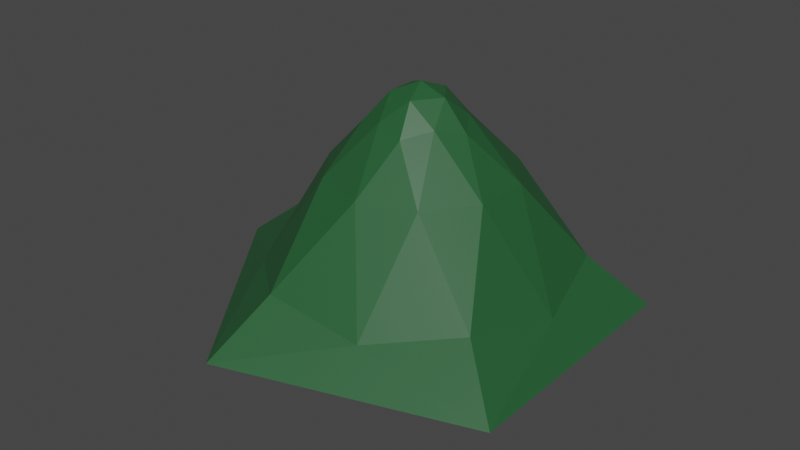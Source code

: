 # Source: MONTANHA.blend  (saved by Blender 3.3.6; exported with 4.5.12 LTS)
import bpy
from mathutils import Matrix  # noqa: F401  (used for matrix-valued properties, if any)

bpy.ops.wm.read_factory_settings(use_empty=True)
scene = bpy.context.scene
scene.name = 'Scene'

# ---- collections
col_collection = bpy.data.collections.new('Collection'); scene.collection.children.link(col_collection)

# ---- materials (node trees are filled in below, after node groups)
mat_material_001 = bpy.data.materials.new('Material.001')
mat_material_001.use_transparent_shadow = False

# ---- material node trees
mat_material_001.use_nodes = True; mat_material_001.node_tree.nodes.clear()
_N = mat_material_001.node_tree.nodes; _L = mat_material_001.node_tree.links
n0 = _N.new('ShaderNodeBsdfPrincipled'); n0.name = 'Principled BSDF'; n0.location = (10, 300)
n0.distribution = 'GGX'
n0.subsurface_method = 'RANDOM_WALK_SKIN'
n0.inputs[0].default_value = (0.01818, 0.1011, 0.03237, 1.0)
n0.inputs[3].default_value = 1.45
n0.inputs[27].default_value = (0.0, 0.0, 0.0, 1.0)
n0.inputs[28].default_value = 1.0
n1 = _N.new('ShaderNodeOutputMaterial'); n1.name = 'Material Output'; n1.location = (300, 300)
_L.new(n0.outputs[0], n1.inputs[0])
n1.is_active_output = True

# ---- world
world_world = bpy.data.worlds.new('World'); scene.world = world_world
world_world.use_nodes = True; world_world.node_tree.nodes.clear()
_N = world_world.node_tree.nodes; _L = world_world.node_tree.links
n0 = _N.new('ShaderNodeOutputWorld'); n0.name = 'World Output'; n0.location = (300, 300)
n1 = _N.new('ShaderNodeBackground'); n1.name = 'Background'; n1.location = (10, 300)
n1.inputs[0].default_value = (0.05088, 0.05088, 0.05088, 1.0)
_L.new(n1.outputs[0], n0.inputs[0])
n0.is_active_output = True
world_world.color = (0.05088, 0.05088, 0.05088)
world_world.use_sun_shadow = False
world_world.sun_shadow_jitter_overblur = 0.0

# ---- meshes
me_icosphere = bpy.data.meshes.new('Icosphere')
me_icosphere.from_pydata([(-2.101e-05, -0.2156, -11.32), (7.99, -5.805, -4.945), (-3.052, -9.393, -4.945), (-9.877, -4.47e-08, -4.945), (-3.052, 9.393, -4.945), (7.99, 5.805, -4.945), (0.9922, -3.054, 1.606), (-2.598, -1.887, 1.606), (-2.598, 1.887, 1.606), (0.9922, 3.054, 1.606), (3.211, 0.0, 1.606), (-4.036e-07, 3.026e-09, 3.479), (-4.266, -13.35, -7.403), (11.17, -8.331, -7.403), (2.903, -8.934, -5.812), (9.393, -4.47e-08, -5.812), (11.17, 7.9, -7.403), (-13.81, -0.2156, -7.403), (-7.599, -5.521, -5.812), (-4.266, 12.92, -7.403), (-7.599, 5.521, -5.812), (2.903, 8.934, -5.812), (5.546, -1.587, -0.7462), (5.546, 2.018, -0.7462), (-2.041e-06, -5.616, -0.7462), (3.428, -4.502, -0.7462), (-5.546, -1.587, -0.7462), (-3.428, -4.502, -0.7462), (-3.428, 4.934, -0.7462), (-5.546, 2.018, -0.7462), (3.428, 4.934, -0.7462), (-2.041e-06, 6.047, -0.7462), (2.201, -1.599, 1.962), (-0.8407, -2.587, 1.962), (-2.721, 3.026e-09, 1.962), (-0.8407, 2.587, 1.962), (2.201, 1.599, 1.962), (0.5196, -1.599, 3.001), (1.681, 3.026e-09, 3.001), (-1.36, -0.9883, 3.001), (-1.36, 0.9883, 3.001), (0.5196, 1.599, 3.001)], [], [(0, 13, 12), (1, 13, 15), (0, 12, 17), (0, 17, 19), (0, 19, 16), (1, 15, 22), (2, 14, 24), (3, 18, 26), (4, 20, 28), (5, 21, 30), (1, 22, 25), (2, 24, 27), (3, 26, 29), (4, 28, 31), (5, 30, 23), (6, 32, 37), (7, 33, 39), (8, 34, 40), (9, 35, 41), (10, 36, 38), (38, 41, 11), (38, 36, 41), (36, 9, 41), (41, 40, 11), (41, 35, 40), (35, 8, 40), (40, 39, 11), (40, 34, 39), (34, 7, 39), (39, 37, 11), (39, 33, 37), (33, 6, 37), (37, 38, 11), (37, 32, 38), (32, 10, 38), (23, 36, 10), (23, 30, 36), (30, 9, 36), (31, 35, 9), (31, 28, 35), (28, 8, 35), (29, 34, 8), (29, 26, 34), (26, 7, 34), (27, 33, 7), (27, 24, 33), (24, 6, 33), (25, 32, 6), (25, 22, 32), (22, 10, 32), (30, 31, 9), (30, 21, 31), (21, 4, 31), (28, 29, 8), (28, 20, 29), (20, 3, 29), (26, 27, 7), (26, 18, 27), (18, 2, 27), (24, 25, 6), (24, 14, 25), (14, 1, 25), (22, 23, 10), (22, 15, 23), (15, 5, 23), (16, 21, 5), (16, 19, 21), (19, 4, 21), (19, 20, 4), (19, 17, 20), (17, 3, 20), (17, 18, 3), (17, 12, 18), (12, 2, 18), (15, 16, 5), (15, 13, 16), (13, 0, 16), (12, 14, 2), (12, 13, 14), (13, 1, 14)])
_uv = me_icosphere.uv_layers.new(name='UVMap')
_uv.uv.foreach_set('vector', [0.1818, 0.0, 0.2273, 0.07873, 0.1364, 0.07873, 0.2727, 0.1575, 0.3182, 0.07873, 0.3636, 0.1575, 0.9091, 0.0, 0.9545, 0.07873, 0.8636, 0.07873, 0.7273, 0.0, 0.7727, 0.07873, 0.6818, 0.07873, 0.5455, 0.0, 0.5909, 0.07873, 0.5, 0.07873, 0.2727, 0.1575, 0.3636, 0.1575, 0.3182, 0.2362, 0.09091, 0.1575, 0.1818, 0.1575, 0.1364, 0.2362, 0.8182, 0.1575, 0.9091, 0.1575, 0.8636, 0.2362, 0.6364, 0.1575, 0.7273, 0.1575, 0.6818, 0.2362, 0.4545, 0.1575, 0.5455, 0.1575, 0.5, 0.2362, 0.2727, 0.1575, 0.3182, 0.2362, 0.2273, 0.2362, 0.09091, 0.1575, 0.1364, 0.2362, 0.04546, 0.2362, 0.8182, 0.1575, 0.8636, 0.2362, 0.7727, 0.2362, 0.6364, 0.1575, 0.6818, 0.2362, 0.5909, 0.2362, 0.4545, 0.1575, 0.5, 0.2362, 0.4091, 0.2362, 0.1818, 0.3149, 0.2727, 0.3149, 0.2273, 0.3937, 0.0, 0.3149, 0.09091, 0.3149, 0.04546, 0.3937, 0.7273, 0.3149, 0.8182, 0.3149, 0.7727, 0.3937, 0.5455, 0.3149, 0.6364, 0.3149, 0.5909, 0.3937, 0.3636, 0.3149, 0.4545, 0.3149, 0.4091, 0.3937, 0.4091, 0.3937, 0.5, 0.3937, 0.4545, 0.4724, 0.4091, 0.3937, 0.4545, 0.3149, 0.5, 0.3937, 0.4545, 0.3149, 0.5455, 0.3149, 0.5, 0.3937, 0.5909, 0.3937, 0.6818, 0.3937, 0.6364, 0.4724, 0.5909, 0.3937, 0.6364, 0.3149, 0.6818, 0.3937, 0.6364, 0.3149, 0.7273, 0.3149, 0.6818, 0.3937, 0.7727, 0.3937, 0.8636, 0.3937, 0.8182, 0.4724, 0.7727, 0.3937, 0.8182, 0.3149, 0.8636, 0.3937, 0.8182, 0.3149, 0.9091, 0.3149, 0.8636, 0.3937, 0.04546, 0.3937, 0.1364, 0.3937, 0.09091, 0.4724, 0.04546, 0.3937, 0.09091, 0.3149, 0.1364, 0.3937, 0.09091, 0.3149, 0.1818, 0.3149, 0.1364, 0.3937, 0.2273, 0.3937, 0.3182, 0.3937, 0.2727, 0.4724, 0.2273, 0.3937, 0.2727, 0.3149, 0.3182, 0.3937, 0.2727, 0.3149, 0.3636, 0.3149, 0.3182, 0.3937, 0.4091, 0.2362, 0.4545, 0.3149, 0.3636, 0.3149, 0.4091, 0.2362, 0.5, 0.2362, 0.4545, 0.3149, 0.5, 0.2362, 0.5455, 0.3149, 0.4545, 0.3149, 0.5909, 0.2362, 0.6364, 0.3149, 0.5455, 0.3149, 0.5909, 0.2362, 0.6818, 0.2362, 0.6364, 0.3149, 0.6818, 0.2362, 0.7273, 0.3149, 0.6364, 0.3149, 0.7727, 0.2362, 0.8182, 0.3149, 0.7273, 0.3149, 0.7727, 0.2362, 0.8636, 0.2362, 0.8182, 0.3149, 0.8636, 0.2362, 0.9091, 0.3149, 0.8182, 0.3149, 0.04546, 0.2362, 0.09091, 0.3149, 0.0, 0.3149, 0.04546, 0.2362, 0.1364, 0.2362, 0.09091, 0.3149, 0.1364, 0.2362, 0.1818, 0.3149, 0.09091, 0.3149, 0.2273, 0.2362, 0.2727, 0.3149, 0.1818, 0.3149, 0.2273, 0.2362, 0.3182, 0.2362, 0.2727, 0.3149, 0.3182, 0.2362, 0.3636, 0.3149, 0.2727, 0.3149, 0.5, 0.2362, 0.5909, 0.2362, 0.5455, 0.3149, 0.5, 0.2362, 0.5455, 0.1575, 0.5909, 0.2362, 0.5455, 0.1575, 0.6364, 0.1575, 0.5909, 0.2362, 0.6818, 0.2362, 0.7727, 0.2362, 0.7273, 0.3149, 0.6818, 0.2362, 0.7273, 0.1575, 0.7727, 0.2362, 0.7273, 0.1575, 0.8182, 0.1575, 0.7727, 0.2362, 0.8636, 0.2362, 0.9545, 0.2362, 0.9091, 0.3149, 0.8636, 0.2362, 0.9091, 0.1575, 0.9545, 0.2362, 0.9091, 0.1575, 1.0, 0.1575, 0.9545, 0.2362, 0.1364, 0.2362, 0.2273, 0.2362, 0.1818, 0.3149, 0.1364, 0.2362, 0.1818, 0.1575, 0.2273, 0.2362, 0.1818, 0.1575, 0.2727, 0.1575, 0.2273, 0.2362, 0.3182, 0.2362, 0.4091, 0.2362, 0.3636, 0.3149, 0.3182, 0.2362, 0.3636, 0.1575, 0.4091, 0.2362, 0.3636, 0.1575, 0.4545, 0.1575, 0.4091, 0.2362, 0.5, 0.07873, 0.5455, 0.1575, 0.4545, 0.1575, 0.5, 0.07873, 0.5909, 0.07873, 0.5455, 0.1575, 0.5909, 0.07873, 0.6364, 0.1575, 0.5455, 0.1575, 0.6818, 0.07873, 0.7273, 0.1575, 0.6364, 0.1575, 0.6818, 0.07873, 0.7727, 0.07873, 0.7273, 0.1575, 0.7727, 0.07873, 0.8182, 0.1575, 0.7273, 0.1575, 0.8636, 0.07873, 0.9091, 0.1575, 0.8182, 0.1575, 0.8636, 0.07873, 0.9545, 0.07873, 0.9091, 0.1575, 0.9545, 0.07873, 1.0, 0.1575, 0.9091, 0.1575, 0.3636, 0.1575, 0.4091, 0.07873, 0.4545, 0.1575, 0.3636, 0.1575, 0.3182, 0.07873, 0.4091, 0.07873, 0.3182, 0.07873, 0.3636, 0.0, 0.4091, 0.07873, 0.1364, 0.07873, 0.1818, 0.1575, 0.09091, 0.1575, 0.1364, 0.07873, 0.2273, 0.07873, 0.1818, 0.1575, 0.2273, 0.07873, 0.2727, 0.1575, 0.1818, 0.1575])
me_icosphere.materials.append(mat_material_001)
me_icosphere.update()

# ---- objects
ob_icosphere = bpy.data.objects.new('Icosphere', me_icosphere)

# ---- transforms, parenting, visibility, modifiers, constraints
ob_icosphere.location = (0.0, 0.0, 6.049)
ob_icosphere.scale = (0.7913, 0.7818, 0.9891)

# ---- collection membership
col_collection.objects.link(ob_icosphere)

# ---- scene / render settings (as saved in the file)
scene.frame_start = 1; scene.frame_end = 250; scene.frame_set(1)
scene.render.engine = 'BLENDER_EEVEE_NEXT'
scene.cycles.sampling_pattern = 'TABULATED_SOBOL'
scene.cycles.use_light_tree = False
scene.view_settings.view_transform = 'Filmic'
bpy.context.view_layer.update()

# ---- added for rendering (the .blend has no active camera and no usable light): camera, sun
cam_auto = bpy.data.cameras.new('AutoCamera')
cam_auto.lens = 50.0
cam_auto.sensor_width = 36.0
cam_auto.clip_end = 1000.0
ob_auto_camera = bpy.data.objects.new('AutoCamera', cam_auto)
scene.collection.objects.link(ob_auto_camera)
ob_auto_camera.location = (28.6008, -35.7414, 25.8836)
ob_auto_camera.rotation_euler = (1.09748, -7.21219e-08, 0.694738)
scene.camera = ob_auto_camera
light_auto_sun = bpy.data.lights.new('AutoSun', 'SUN')
light_auto_sun.energy = 3.0
light_auto_sun.angle = 0.0523599
ob_auto_sun = bpy.data.objects.new('AutoSun', light_auto_sun)
scene.collection.objects.link(ob_auto_sun)
ob_auto_sun.rotation_euler = (0.872665, 0.174533, 0.523599)
bpy.context.view_layer.update()
